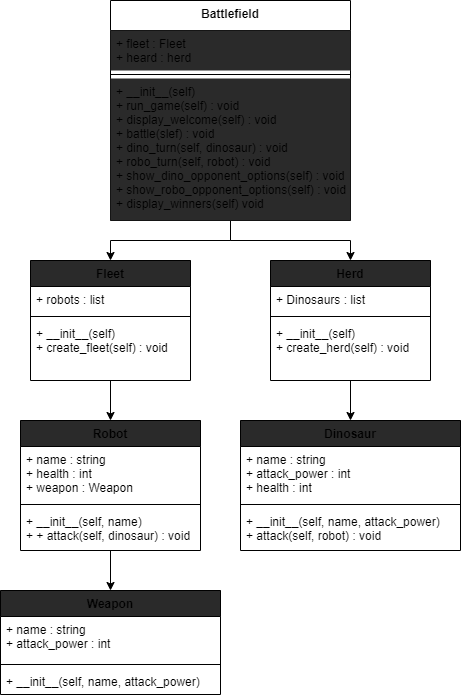

The diagram above was exported from draw.io. Its source (the exported page's mxGraphModel, read from the mxfile embedded in the PNG):
<mxGraphModel dx="706" dy="442" grid="1" gridSize="10" guides="1" tooltips="1" connect="1" arrows="1" fold="1" page="1" pageScale="1" pageWidth="850" pageHeight="1100" math="0" shadow="0">
  <root>
    <mxCell id="0" />
    <mxCell id="1" parent="0" />
    <mxCell id="19" style="edgeStyle=orthogonalEdgeStyle;rounded=0;orthogonalLoop=1;jettySize=auto;html=1;exitX=0.5;exitY=1;exitDx=0;exitDy=0;entryX=0.5;entryY=0;entryDx=0;entryDy=0;" edge="1" parent="1" source="6" target="11">
      <mxGeometry relative="1" as="geometry">
        <Array as="points">
          <mxPoint x="360" y="260" />
          <mxPoint x="240" y="260" />
        </Array>
      </mxGeometry>
    </mxCell>
    <mxCell id="20" style="edgeStyle=orthogonalEdgeStyle;rounded=0;orthogonalLoop=1;jettySize=auto;html=1;exitX=0.5;exitY=1;exitDx=0;exitDy=0;entryX=0.5;entryY=0;entryDx=0;entryDy=0;" edge="1" parent="1" source="6" target="15">
      <mxGeometry relative="1" as="geometry" />
    </mxCell>
    <mxCell id="6" value="Battlefield" style="swimlane;fontStyle=1;align=center;verticalAlign=top;childLayout=stackLayout;horizontal=1;startSize=30;horizontalStack=0;resizeParent=1;resizeParentMax=0;resizeLast=0;collapsible=1;marginBottom=0;" vertex="1" parent="1">
      <mxGeometry x="240" y="20" width="240" height="220" as="geometry" />
    </mxCell>
    <mxCell id="7" value="+ fleet : Fleet&#10;+ heard : herd" style="text;strokeColor=none;align=left;verticalAlign=top;spacingLeft=4;spacingRight=4;overflow=hidden;rotatable=0;points=[[0,0.5],[1,0.5]];portConstraint=eastwest;fillColor=#2a2a2a;" vertex="1" parent="6">
      <mxGeometry y="30" width="240" height="40" as="geometry" />
    </mxCell>
    <mxCell id="8" value="" style="line;strokeWidth=1;fillColor=none;align=left;verticalAlign=middle;spacingTop=-1;spacingLeft=3;spacingRight=3;rotatable=0;labelPosition=right;points=[];portConstraint=eastwest;" vertex="1" parent="6">
      <mxGeometry y="70" width="240" height="8" as="geometry" />
    </mxCell>
    <mxCell id="9" value="+ __init__(self)&#10;+ run_game(self) : void&#10;+ display_welcome(self) : void&#10;+ battle(slef) : void&#10;+ dino_turn(self, dinosaur) : void&#10;+ robo_turn(self, robot) : void&#10;+ show_dino_opponent_options(self) : void&#10;+ show_robo_opponent_options(self) : void&#10;+ display_winners(self) void" style="text;strokeColor=none;align=left;verticalAlign=top;spacingLeft=4;spacingRight=4;overflow=hidden;rotatable=0;points=[[0,0.5],[1,0.5]];portConstraint=eastwest;fillColor=#2a2a2a;" vertex="1" parent="6">
      <mxGeometry y="78" width="240" height="142" as="geometry" />
    </mxCell>
    <mxCell id="29" style="edgeStyle=none;rounded=0;orthogonalLoop=1;jettySize=auto;html=1;exitX=0.5;exitY=1;exitDx=0;exitDy=0;entryX=0.5;entryY=0;entryDx=0;entryDy=0;" edge="1" parent="1" source="11" target="21">
      <mxGeometry relative="1" as="geometry" />
    </mxCell>
    <mxCell id="11" value="Fleet" style="swimlane;fontStyle=1;align=center;verticalAlign=top;childLayout=stackLayout;horizontal=1;startSize=26;horizontalStack=0;resizeParent=1;resizeParentMax=0;resizeLast=0;collapsible=1;marginBottom=0;fillColor=#2a2a2a;" vertex="1" parent="1">
      <mxGeometry x="160" y="280" width="160" height="120" as="geometry" />
    </mxCell>
    <mxCell id="12" value="+ robots : list   " style="text;strokeColor=none;fillColor=none;align=left;verticalAlign=top;spacingLeft=4;spacingRight=4;overflow=hidden;rotatable=0;points=[[0,0.5],[1,0.5]];portConstraint=eastwest;" vertex="1" parent="11">
      <mxGeometry y="26" width="160" height="26" as="geometry" />
    </mxCell>
    <mxCell id="13" value="" style="line;strokeWidth=1;fillColor=none;align=left;verticalAlign=middle;spacingTop=-1;spacingLeft=3;spacingRight=3;rotatable=0;labelPosition=right;points=[];portConstraint=eastwest;" vertex="1" parent="11">
      <mxGeometry y="52" width="160" height="8" as="geometry" />
    </mxCell>
    <mxCell id="14" value="+ __init__(self)&#10;+ create_fleet(self) : void" style="text;strokeColor=none;fillColor=none;align=left;verticalAlign=top;spacingLeft=4;spacingRight=4;overflow=hidden;rotatable=0;points=[[0,0.5],[1,0.5]];portConstraint=eastwest;" vertex="1" parent="11">
      <mxGeometry y="60" width="160" height="60" as="geometry" />
    </mxCell>
    <mxCell id="15" value="Herd" style="swimlane;fontStyle=1;align=center;verticalAlign=top;childLayout=stackLayout;horizontal=1;startSize=26;horizontalStack=0;resizeParent=1;resizeParentMax=0;resizeLast=0;collapsible=1;marginBottom=0;fillColor=#2a2a2a;" vertex="1" parent="1">
      <mxGeometry x="400" y="280" width="160" height="120" as="geometry" />
    </mxCell>
    <mxCell id="16" value="+ Dinosaurs : list" style="text;strokeColor=none;fillColor=none;align=left;verticalAlign=top;spacingLeft=4;spacingRight=4;overflow=hidden;rotatable=0;points=[[0,0.5],[1,0.5]];portConstraint=eastwest;" vertex="1" parent="15">
      <mxGeometry y="26" width="160" height="26" as="geometry" />
    </mxCell>
    <mxCell id="17" value="" style="line;strokeWidth=1;fillColor=none;align=left;verticalAlign=middle;spacingTop=-1;spacingLeft=3;spacingRight=3;rotatable=0;labelPosition=right;points=[];portConstraint=eastwest;" vertex="1" parent="15">
      <mxGeometry y="52" width="160" height="8" as="geometry" />
    </mxCell>
    <mxCell id="18" value="+ __init__(self)&#10;+ create_herd(self) : void&#10;" style="text;strokeColor=none;fillColor=none;align=left;verticalAlign=top;spacingLeft=4;spacingRight=4;overflow=hidden;rotatable=0;points=[[0,0.5],[1,0.5]];portConstraint=eastwest;" vertex="1" parent="15">
      <mxGeometry y="60" width="160" height="60" as="geometry" />
    </mxCell>
    <mxCell id="21" value="Robot" style="swimlane;fontStyle=1;align=center;verticalAlign=top;childLayout=stackLayout;horizontal=1;startSize=26;horizontalStack=0;resizeParent=1;resizeParentMax=0;resizeLast=0;collapsible=1;marginBottom=0;fillColor=#2a2a2a;" vertex="1" parent="1">
      <mxGeometry x="150" y="440" width="180" height="130" as="geometry" />
    </mxCell>
    <mxCell id="22" value="+ name : string &#10;+ health : int&#10;+ weapon : Weapon" style="text;strokeColor=none;fillColor=none;align=left;verticalAlign=top;spacingLeft=4;spacingRight=4;overflow=hidden;rotatable=0;points=[[0,0.5],[1,0.5]];portConstraint=eastwest;" vertex="1" parent="21">
      <mxGeometry y="26" width="180" height="54" as="geometry" />
    </mxCell>
    <mxCell id="23" value="" style="line;strokeWidth=1;fillColor=none;align=left;verticalAlign=middle;spacingTop=-1;spacingLeft=3;spacingRight=3;rotatable=0;labelPosition=right;points=[];portConstraint=eastwest;" vertex="1" parent="21">
      <mxGeometry y="80" width="180" height="8" as="geometry" />
    </mxCell>
    <mxCell id="24" value="+ __init__(self, name)&#10;+ + attack(self, dinosaur) : void" style="text;strokeColor=none;fillColor=none;align=left;verticalAlign=top;spacingLeft=4;spacingRight=4;overflow=hidden;rotatable=0;points=[[0,0.5],[1,0.5]];portConstraint=eastwest;" vertex="1" parent="21">
      <mxGeometry y="88" width="180" height="42" as="geometry" />
    </mxCell>
    <mxCell id="25" value="Dinosaur" style="swimlane;fontStyle=1;align=center;verticalAlign=top;childLayout=stackLayout;horizontal=1;startSize=26;horizontalStack=0;resizeParent=1;resizeParentMax=0;resizeLast=0;collapsible=1;marginBottom=0;fillColor=#2a2a2a;" vertex="1" parent="1">
      <mxGeometry x="370" y="440" width="220" height="130" as="geometry" />
    </mxCell>
    <mxCell id="26" value="+ name : string&#10;+ attack_power : int&#10;+ health : int" style="text;strokeColor=none;fillColor=none;align=left;verticalAlign=top;spacingLeft=4;spacingRight=4;overflow=hidden;rotatable=0;points=[[0,0.5],[1,0.5]];portConstraint=eastwest;" vertex="1" parent="25">
      <mxGeometry y="26" width="220" height="54" as="geometry" />
    </mxCell>
    <mxCell id="27" value="" style="line;strokeWidth=1;fillColor=none;align=left;verticalAlign=middle;spacingTop=-1;spacingLeft=3;spacingRight=3;rotatable=0;labelPosition=right;points=[];portConstraint=eastwest;" vertex="1" parent="25">
      <mxGeometry y="80" width="220" height="8" as="geometry" />
    </mxCell>
    <mxCell id="28" value="+ __init__(self, name, attack_power)&#10;+ attack(self, robot) : void" style="text;strokeColor=none;fillColor=none;align=left;verticalAlign=top;spacingLeft=4;spacingRight=4;overflow=hidden;rotatable=0;points=[[0,0.5],[1,0.5]];portConstraint=eastwest;" vertex="1" parent="25">
      <mxGeometry y="88" width="220" height="42" as="geometry" />
    </mxCell>
    <mxCell id="31" style="edgeStyle=none;rounded=0;orthogonalLoop=1;jettySize=auto;html=1;entryX=0.5;entryY=0;entryDx=0;entryDy=0;" edge="1" parent="1" source="18" target="25">
      <mxGeometry relative="1" as="geometry" />
    </mxCell>
    <mxCell id="32" value="Weapon" style="swimlane;fontStyle=1;align=center;verticalAlign=top;childLayout=stackLayout;horizontal=1;startSize=26;horizontalStack=0;resizeParent=1;resizeParentMax=0;resizeLast=0;collapsible=1;marginBottom=0;fillColor=#2a2a2a;" vertex="1" parent="1">
      <mxGeometry x="130" y="610" width="220" height="104" as="geometry" />
    </mxCell>
    <mxCell id="33" value="+ name : string&#10;+ attack_power : int" style="text;strokeColor=none;fillColor=none;align=left;verticalAlign=top;spacingLeft=4;spacingRight=4;overflow=hidden;rotatable=0;points=[[0,0.5],[1,0.5]];portConstraint=eastwest;" vertex="1" parent="32">
      <mxGeometry y="26" width="220" height="44" as="geometry" />
    </mxCell>
    <mxCell id="34" value="" style="line;strokeWidth=1;fillColor=none;align=left;verticalAlign=middle;spacingTop=-1;spacingLeft=3;spacingRight=3;rotatable=0;labelPosition=right;points=[];portConstraint=eastwest;" vertex="1" parent="32">
      <mxGeometry y="70" width="220" height="8" as="geometry" />
    </mxCell>
    <mxCell id="35" value="+ __init__(self, name, attack_power)" style="text;strokeColor=none;fillColor=none;align=left;verticalAlign=top;spacingLeft=4;spacingRight=4;overflow=hidden;rotatable=0;points=[[0,0.5],[1,0.5]];portConstraint=eastwest;" vertex="1" parent="32">
      <mxGeometry y="78" width="220" height="26" as="geometry" />
    </mxCell>
    <mxCell id="36" style="edgeStyle=none;rounded=0;orthogonalLoop=1;jettySize=auto;html=1;entryX=0.5;entryY=0;entryDx=0;entryDy=0;" edge="1" parent="1" source="24" target="32">
      <mxGeometry relative="1" as="geometry">
        <mxPoint x="370" y="600" as="sourcePoint" />
      </mxGeometry>
    </mxCell>
  </root>
</mxGraphModel>